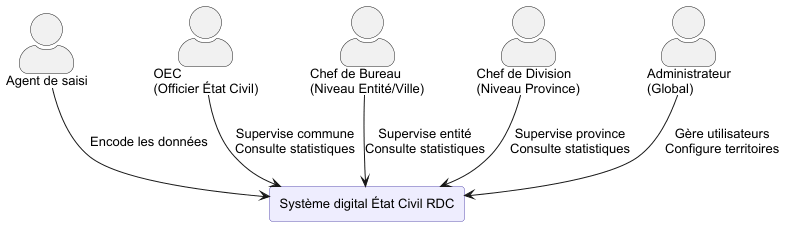

The diagram above was rendered by PlantUML. Its source (embedded in the PNG):
@startuml
skinparam actorStyle awesome
skinparam defaultFontName Arial
skinparam defaultFontSize 13
skinparam backgroundColor white
skinparam rectangleBackgroundColor #EEEDFE
skinparam rectangleBorderColor #5B50B0

rectangle "Système digital État Civil RDC" as SYS #EEEDFE

actor "Agent de saisi" as CIT
actor "OEC\n(Officier État Civil)" as OEC
actor "Chef de Bureau\n(Niveau Entité/Ville)" as CB
actor "Chef de Division\n(Niveau Province)" as CD
actor "Administrateur\n(Global)" as ADMIN

CIT  --> SYS : Encode les données
OEC  --> SYS : Supervise commune\nConsulte statistiques
CB   --> SYS : Supervise entité\nConsulte statistiques
CD   --> SYS : Supervise province\nConsulte statistiques
ADMIN --> SYS : Gère utilisateurs\nConfigure territoires

@enduml